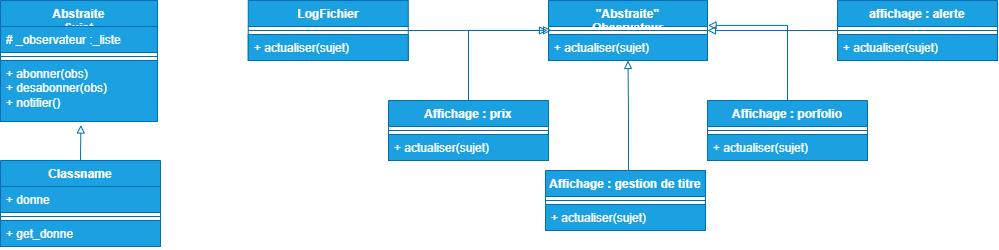

The diagram above was exported from draw.io. Its source (the exported page's mxGraphModel, read from the mxfile embedded in the PNG):
<mxGraphModel dx="1471" dy="1972" grid="1" gridSize="10" guides="1" tooltips="1" connect="1" arrows="1" fold="1" page="1" pageScale="1" pageWidth="827" pageHeight="1169" math="0" shadow="0">
  <root>
    <mxCell id="0" />
    <mxCell id="1" parent="0" />
    <mxCell id="ICSKNUJGE2RDo86wGPYE-9" parent="1" style="swimlane;fontStyle=1;align=center;verticalAlign=top;childLayout=stackLayout;horizontal=1;startSize=26;horizontalStack=0;resizeParent=1;resizeParentMax=0;resizeLast=0;collapsible=1;marginBottom=0;whiteSpace=wrap;html=1;fillColor=#1ba1e2;strokeColor=#006EAF;fontColor=#ffffff;" value="Abstraite&lt;div&gt;Sujet&lt;/div&gt;" vertex="1">
      <mxGeometry height="121" width="157" x="153" y="-100" as="geometry" />
    </mxCell>
    <mxCell id="ICSKNUJGE2RDo86wGPYE-10" parent="ICSKNUJGE2RDo86wGPYE-9" style="text;fillColor=#1ba1e2;align=left;verticalAlign=top;spacingLeft=4;spacingRight=4;overflow=hidden;rotatable=0;points=[[0,0.5],[1,0.5]];portConstraint=eastwest;whiteSpace=wrap;html=1;strokeColor=#006EAF;fontColor=#ffffff;" value="# _observateur :_liste&lt;div&gt;&lt;br&gt;&lt;/div&gt;" vertex="1">
      <mxGeometry height="26" width="157" y="26" as="geometry" />
    </mxCell>
    <mxCell id="ICSKNUJGE2RDo86wGPYE-11" parent="ICSKNUJGE2RDo86wGPYE-9" style="line;strokeWidth=1;fillColor=#1ba1e2;align=left;verticalAlign=middle;spacingTop=-1;spacingLeft=3;spacingRight=3;rotatable=0;labelPosition=right;points=[];portConstraint=eastwest;strokeColor=#006EAF;fontColor=#ffffff;" value="" vertex="1">
      <mxGeometry height="8" width="157" y="52" as="geometry" />
    </mxCell>
    <mxCell id="ICSKNUJGE2RDo86wGPYE-12" parent="ICSKNUJGE2RDo86wGPYE-9" style="text;fillColor=#1ba1e2;align=left;verticalAlign=top;spacingLeft=4;spacingRight=4;overflow=hidden;rotatable=0;points=[[0,0.5],[1,0.5]];portConstraint=eastwest;whiteSpace=wrap;html=1;strokeColor=#006EAF;fontColor=#ffffff;" value="+ abonner(obs)&lt;div&gt;+ desabonner(obs)&lt;/div&gt;&lt;div&gt;+ notifier()&lt;/div&gt;" vertex="1">
      <mxGeometry height="61" width="157" y="60" as="geometry" />
    </mxCell>
    <mxCell id="ICSKNUJGE2RDo86wGPYE-25" parent="1" style="swimlane;fontStyle=1;align=center;verticalAlign=top;childLayout=stackLayout;horizontal=1;startSize=26;horizontalStack=0;resizeParent=1;resizeParentMax=0;resizeLast=0;collapsible=1;marginBottom=0;whiteSpace=wrap;html=1;fillColor=#1ba1e2;strokeColor=#006EAF;fontColor=#ffffff;" value="&quot;Abstraite&quot;&lt;div&gt;Observateur&lt;/div&gt;" vertex="1">
      <mxGeometry height="60" width="159" x="701" y="-100" as="geometry" />
    </mxCell>
    <mxCell id="ICSKNUJGE2RDo86wGPYE-27" parent="ICSKNUJGE2RDo86wGPYE-25" style="line;strokeWidth=1;fillColor=#1ba1e2;align=left;verticalAlign=middle;spacingTop=-1;spacingLeft=3;spacingRight=3;rotatable=0;labelPosition=right;points=[];portConstraint=eastwest;strokeColor=#006EAF;fontColor=#ffffff;" value="" vertex="1">
      <mxGeometry height="8" width="159" y="26" as="geometry" />
    </mxCell>
    <mxCell id="ICSKNUJGE2RDo86wGPYE-28" parent="ICSKNUJGE2RDo86wGPYE-25" style="text;fillColor=#1ba1e2;align=left;verticalAlign=top;spacingLeft=4;spacingRight=4;overflow=hidden;rotatable=0;points=[[0,0.5],[1,0.5]];portConstraint=eastwest;whiteSpace=wrap;html=1;strokeColor=#006EAF;fontColor=#ffffff;" value="+ actualiser(sujet)" vertex="1">
      <mxGeometry height="26" width="159" y="34" as="geometry" />
    </mxCell>
    <mxCell id="ICSKNUJGE2RDo86wGPYE-29" parent="1" style="swimlane;fontStyle=1;align=center;verticalAlign=top;childLayout=stackLayout;horizontal=1;startSize=26;horizontalStack=0;resizeParent=1;resizeParentMax=0;resizeLast=0;collapsible=1;marginBottom=0;whiteSpace=wrap;html=1;fillColor=#1ba1e2;strokeColor=#006EAF;fontColor=#ffffff;" value="Affichage : prix" vertex="1">
      <mxGeometry height="60" width="160" x="541" as="geometry" />
    </mxCell>
    <mxCell id="ICSKNUJGE2RDo86wGPYE-31" parent="ICSKNUJGE2RDo86wGPYE-29" style="line;strokeWidth=1;fillColor=#1ba1e2;align=left;verticalAlign=middle;spacingTop=-1;spacingLeft=3;spacingRight=3;rotatable=0;labelPosition=right;points=[];portConstraint=eastwest;strokeColor=#006EAF;fontColor=#ffffff;" value="" vertex="1">
      <mxGeometry height="8" width="160" y="26" as="geometry" />
    </mxCell>
    <mxCell id="ICSKNUJGE2RDo86wGPYE-32" parent="ICSKNUJGE2RDo86wGPYE-29" style="text;fillColor=#1ba1e2;align=left;verticalAlign=top;spacingLeft=4;spacingRight=4;overflow=hidden;rotatable=0;points=[[0,0.5],[1,0.5]];portConstraint=eastwest;whiteSpace=wrap;html=1;strokeColor=#006EAF;fontColor=#ffffff;" value="+ actualiser(sujet)" vertex="1">
      <mxGeometry height="26" width="160" y="34" as="geometry" />
    </mxCell>
    <mxCell id="ICSKNUJGE2RDo86wGPYE-33" parent="1" style="swimlane;fontStyle=1;align=center;verticalAlign=top;childLayout=stackLayout;horizontal=1;startSize=26;horizontalStack=0;resizeParent=1;resizeParentMax=0;resizeLast=0;collapsible=1;marginBottom=0;whiteSpace=wrap;html=1;fillColor=#1ba1e2;strokeColor=#006EAF;fontColor=#ffffff;" value="Affichage : porfolio" vertex="1">
      <mxGeometry height="60" width="160" x="860" as="geometry" />
    </mxCell>
    <mxCell id="ICSKNUJGE2RDo86wGPYE-34" parent="ICSKNUJGE2RDo86wGPYE-33" style="line;strokeWidth=1;fillColor=#1ba1e2;align=left;verticalAlign=middle;spacingTop=-1;spacingLeft=3;spacingRight=3;rotatable=0;labelPosition=right;points=[];portConstraint=eastwest;strokeColor=#006EAF;fontColor=#ffffff;" value="" vertex="1">
      <mxGeometry height="8" width="160" y="26" as="geometry" />
    </mxCell>
    <mxCell id="ICSKNUJGE2RDo86wGPYE-35" parent="ICSKNUJGE2RDo86wGPYE-33" style="text;fillColor=#1ba1e2;align=left;verticalAlign=top;spacingLeft=4;spacingRight=4;overflow=hidden;rotatable=0;points=[[0,0.5],[1,0.5]];portConstraint=eastwest;whiteSpace=wrap;html=1;strokeColor=#006EAF;fontColor=#ffffff;" value="+ actualiser(sujet)" vertex="1">
      <mxGeometry height="26" width="160" y="34" as="geometry" />
    </mxCell>
    <mxCell id="ICSKNUJGE2RDo86wGPYE-42" edge="1" parent="1" style="edgeStyle=orthogonalEdgeStyle;rounded=0;orthogonalLoop=1;jettySize=auto;html=1;entryX=0.5;entryY=1;entryDx=0;entryDy=0;endArrow=block;endFill=0;fillColor=#1ba1e2;strokeColor=#006EAF;" target="ICSKNUJGE2RDo86wGPYE-25">
      <mxGeometry relative="1" as="geometry">
        <mxPoint x="781" y="70" as="sourcePoint" />
      </mxGeometry>
    </mxCell>
    <mxCell id="ICSKNUJGE2RDo86wGPYE-36" parent="1" style="swimlane;fontStyle=1;align=center;verticalAlign=top;childLayout=stackLayout;horizontal=1;startSize=26;horizontalStack=0;resizeParent=1;resizeParentMax=0;resizeLast=0;collapsible=1;marginBottom=0;whiteSpace=wrap;html=1;fillColor=#1ba1e2;strokeColor=#006EAF;fontColor=#ffffff;" value="Affichage : gestion de titre" vertex="1">
      <mxGeometry height="60" width="160" x="698" y="70" as="geometry" />
    </mxCell>
    <mxCell id="ICSKNUJGE2RDo86wGPYE-37" parent="ICSKNUJGE2RDo86wGPYE-36" style="line;strokeWidth=1;fillColor=#1ba1e2;align=left;verticalAlign=middle;spacingTop=-1;spacingLeft=3;spacingRight=3;rotatable=0;labelPosition=right;points=[];portConstraint=eastwest;strokeColor=#006EAF;fontColor=#ffffff;" value="" vertex="1">
      <mxGeometry height="8" width="160" y="26" as="geometry" />
    </mxCell>
    <mxCell id="ICSKNUJGE2RDo86wGPYE-38" parent="ICSKNUJGE2RDo86wGPYE-36" style="text;fillColor=#1ba1e2;align=left;verticalAlign=top;spacingLeft=4;spacingRight=4;overflow=hidden;rotatable=0;points=[[0,0.5],[1,0.5]];portConstraint=eastwest;whiteSpace=wrap;html=1;strokeColor=#006EAF;fontColor=#ffffff;" value="+ actualiser(sujet)" vertex="1">
      <mxGeometry height="26" width="160" y="34" as="geometry" />
    </mxCell>
    <mxCell id="ICSKNUJGE2RDo86wGPYE-40" edge="1" parent="1" source="ICSKNUJGE2RDo86wGPYE-29" style="edgeStyle=orthogonalEdgeStyle;rounded=0;orthogonalLoop=1;jettySize=auto;html=1;entryX=0.019;entryY=0.484;entryDx=0;entryDy=0;entryPerimeter=0;endArrow=block;endFill=0;fillColor=#1ba1e2;strokeColor=#006EAF;" target="ICSKNUJGE2RDo86wGPYE-27">
      <mxGeometry relative="1" as="geometry" />
    </mxCell>
    <mxCell id="ICSKNUJGE2RDo86wGPYE-41" edge="1" parent="1" source="ICSKNUJGE2RDo86wGPYE-33" style="edgeStyle=orthogonalEdgeStyle;rounded=0;orthogonalLoop=1;jettySize=auto;html=1;entryX=1.003;entryY=0.415;entryDx=0;entryDy=0;entryPerimeter=0;endArrow=block;endFill=0;fillColor=#1ba1e2;strokeColor=#006EAF;" target="ICSKNUJGE2RDo86wGPYE-25">
      <mxGeometry relative="1" as="geometry" />
    </mxCell>
    <mxCell id="ICSKNUJGE2RDo86wGPYE-50" edge="1" parent="1" source="ICSKNUJGE2RDo86wGPYE-43" style="edgeStyle=orthogonalEdgeStyle;rounded=0;orthogonalLoop=1;jettySize=auto;html=1;endArrow=block;endFill=0;fillColor=#1ba1e2;strokeColor=#006EAF;">
      <mxGeometry relative="1" as="geometry">
        <mxPoint x="700" y="-70" as="targetPoint" />
      </mxGeometry>
    </mxCell>
    <mxCell id="ICSKNUJGE2RDo86wGPYE-43" parent="1" style="swimlane;fontStyle=1;align=center;verticalAlign=top;childLayout=stackLayout;horizontal=1;startSize=26;horizontalStack=0;resizeParent=1;resizeParentMax=0;resizeLast=0;collapsible=1;marginBottom=0;whiteSpace=wrap;html=1;fillColor=#1ba1e2;strokeColor=#006EAF;fontColor=#ffffff;" value="LogFichier" vertex="1">
      <mxGeometry height="60" width="160" x="400.75" y="-100" as="geometry" />
    </mxCell>
    <mxCell id="ICSKNUJGE2RDo86wGPYE-44" parent="ICSKNUJGE2RDo86wGPYE-43" style="line;strokeWidth=1;fillColor=#1ba1e2;align=left;verticalAlign=middle;spacingTop=-1;spacingLeft=3;spacingRight=3;rotatable=0;labelPosition=right;points=[];portConstraint=eastwest;strokeColor=#006EAF;fontColor=#ffffff;" value="" vertex="1">
      <mxGeometry height="8" width="160" y="26" as="geometry" />
    </mxCell>
    <mxCell id="ICSKNUJGE2RDo86wGPYE-45" parent="ICSKNUJGE2RDo86wGPYE-43" style="text;fillColor=#1ba1e2;align=left;verticalAlign=top;spacingLeft=4;spacingRight=4;overflow=hidden;rotatable=0;points=[[0,0.5],[1,0.5]];portConstraint=eastwest;whiteSpace=wrap;html=1;strokeColor=#006EAF;fontColor=#ffffff;" value="+ actualiser(sujet)" vertex="1">
      <mxGeometry height="26" width="160" y="34" as="geometry" />
    </mxCell>
    <mxCell id="ICSKNUJGE2RDo86wGPYE-49" edge="1" parent="1" source="ICSKNUJGE2RDo86wGPYE-46" style="edgeStyle=orthogonalEdgeStyle;rounded=0;orthogonalLoop=1;jettySize=auto;html=1;entryX=1;entryY=0.5;entryDx=0;entryDy=0;endArrow=block;endFill=0;fillColor=#1ba1e2;strokeColor=#006EAF;" target="ICSKNUJGE2RDo86wGPYE-25">
      <mxGeometry relative="1" as="geometry" />
    </mxCell>
    <mxCell id="ICSKNUJGE2RDo86wGPYE-46" parent="1" style="swimlane;fontStyle=1;align=center;verticalAlign=top;childLayout=stackLayout;horizontal=1;startSize=26;horizontalStack=0;resizeParent=1;resizeParentMax=0;resizeLast=0;collapsible=1;marginBottom=0;whiteSpace=wrap;html=1;fillColor=#1ba1e2;strokeColor=#006EAF;fontColor=#ffffff;" value="affichage : alerte" vertex="1">
      <mxGeometry height="60" width="160" x="990" y="-100" as="geometry" />
    </mxCell>
    <mxCell id="ICSKNUJGE2RDo86wGPYE-47" parent="ICSKNUJGE2RDo86wGPYE-46" style="line;strokeWidth=1;fillColor=#1ba1e2;align=left;verticalAlign=middle;spacingTop=-1;spacingLeft=3;spacingRight=3;rotatable=0;labelPosition=right;points=[];portConstraint=eastwest;strokeColor=#006EAF;fontColor=#ffffff;" value="" vertex="1">
      <mxGeometry height="8" width="160" y="26" as="geometry" />
    </mxCell>
    <mxCell id="ICSKNUJGE2RDo86wGPYE-48" parent="ICSKNUJGE2RDo86wGPYE-46" style="text;fillColor=#1ba1e2;align=left;verticalAlign=top;spacingLeft=4;spacingRight=4;overflow=hidden;rotatable=0;points=[[0,0.5],[1,0.5]];portConstraint=eastwest;whiteSpace=wrap;html=1;strokeColor=#006EAF;fontColor=#ffffff;" value="+ actualiser(sujet)" vertex="1">
      <mxGeometry height="26" width="160" y="34" as="geometry" />
    </mxCell>
    <mxCell id="OLwNt_2wLw9JvHrz_rhy-8" edge="1" parent="1" style="edgeStyle=orthogonalEdgeStyle;rounded=0;orthogonalLoop=1;jettySize=auto;html=1;exitX=0.5;exitY=0;exitDx=0;exitDy=0;entryX=0.512;entryY=1.058;entryDx=0;entryDy=0;entryPerimeter=0;endArrow=block;endFill=0;fillColor=#1ba1e2;strokeColor=#006EAF;" target="ICSKNUJGE2RDo86wGPYE-12">
      <mxGeometry relative="1" as="geometry">
        <mxPoint x="233" y="60" as="sourcePoint" />
      </mxGeometry>
    </mxCell>
    <mxCell id="OLwNt_2wLw9JvHrz_rhy-10" parent="1" style="swimlane;fontStyle=1;align=center;verticalAlign=top;childLayout=stackLayout;horizontal=1;startSize=26;horizontalStack=0;resizeParent=1;resizeParentMax=0;resizeLast=0;collapsible=1;marginBottom=0;whiteSpace=wrap;html=1;fillColor=#1ba1e2;strokeColor=#006EAF;fontColor=#ffffff;" value="Classname" vertex="1">
      <mxGeometry height="86" width="160" x="153" y="60" as="geometry" />
    </mxCell>
    <mxCell id="OLwNt_2wLw9JvHrz_rhy-11" parent="OLwNt_2wLw9JvHrz_rhy-10" style="text;fillColor=#1ba1e2;align=left;verticalAlign=top;spacingLeft=4;spacingRight=4;overflow=hidden;rotatable=0;points=[[0,0.5],[1,0.5]];portConstraint=eastwest;whiteSpace=wrap;html=1;strokeColor=#006EAF;fontColor=#ffffff;" value="+ donne&amp;nbsp;" vertex="1">
      <mxGeometry height="26" width="160" y="26" as="geometry" />
    </mxCell>
    <mxCell id="OLwNt_2wLw9JvHrz_rhy-12" parent="OLwNt_2wLw9JvHrz_rhy-10" style="line;strokeWidth=1;fillColor=#1ba1e2;align=left;verticalAlign=middle;spacingTop=-1;spacingLeft=3;spacingRight=3;rotatable=0;labelPosition=right;points=[];portConstraint=eastwest;strokeColor=#006EAF;fontColor=#ffffff;" value="" vertex="1">
      <mxGeometry height="8" width="160" y="52" as="geometry" />
    </mxCell>
    <mxCell id="OLwNt_2wLw9JvHrz_rhy-13" parent="OLwNt_2wLw9JvHrz_rhy-10" style="text;fillColor=#1ba1e2;align=left;verticalAlign=top;spacingLeft=4;spacingRight=4;overflow=hidden;rotatable=0;points=[[0,0.5],[1,0.5]];portConstraint=eastwest;whiteSpace=wrap;html=1;strokeColor=#006EAF;fontColor=#ffffff;" value="+ get_donne&amp;nbsp;" vertex="1">
      <mxGeometry height="26" width="160" y="60" as="geometry" />
    </mxCell>
  </root>
</mxGraphModel>